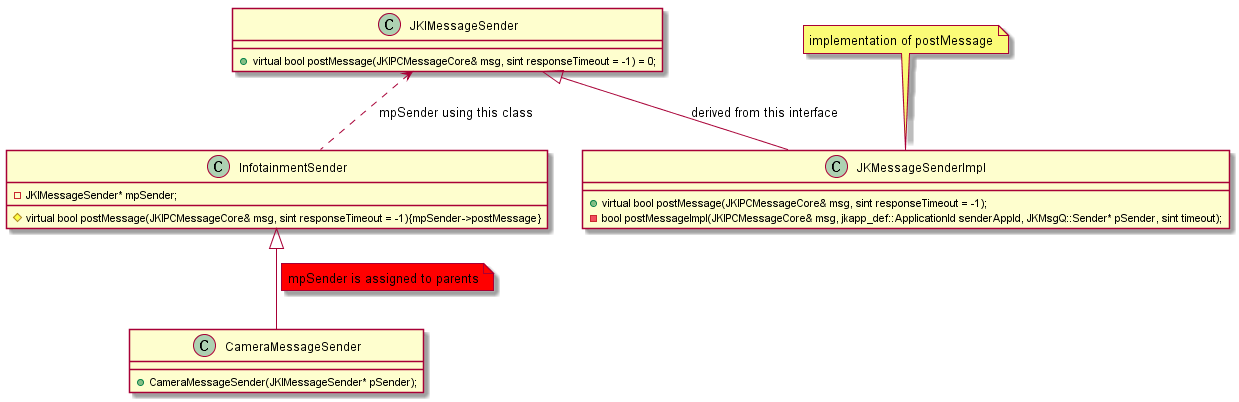

The diagram above was rendered by PlantUML. Its source (embedded in the PNG):
@startuml
class JKIMessageSender {	
	+virtual bool postMessage(JKIPCMessageCore& msg, sint responseTimeout = -1) = 0;
}

class JKMessageSenderImpl {
	+virtual bool postMessage(JKIPCMessageCore& msg, sint responseTimeout = -1);
	-bool postMessageImpl(JKIPCMessageCore& msg, jkapp_def::ApplicationId senderAppId, JKMsgQ::Sender* pSender, sint timeout);	
}

JKIMessageSender <|-- JKMessageSenderImpl : derived from this interface
note top of JKMessageSenderImpl : implementation of postMessage 

class InfotainmentSender {
	#virtual bool postMessage(JKIPCMessageCore& msg, sint responseTimeout = -1){mpSender->postMessage}
	-JKIMessageSender* mpSender;
}

class CameraMessageSender {
      +CameraMessageSender(JKIMessageSender* pSender);
}

InfotainmentSender <|-- CameraMessageSender 
note on link #red : mpSender is assigned to parents

JKIMessageSender <.. InfotainmentSender : mpSender using this class

@enduml